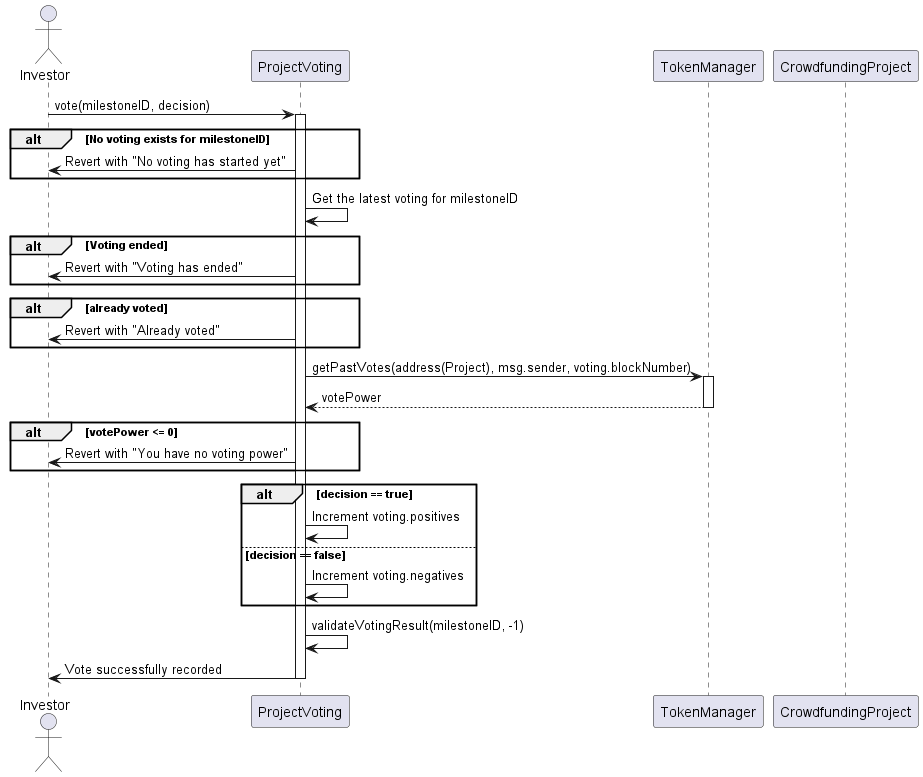

The diagram above was rendered by PlantUML. Its source (embedded in the PNG):
@startuml
actor Investor
participant ProjectVoting
participant TokenManager
participant CrowdfundingProject

Investor -> ProjectVoting: vote(milestoneID, decision)
activate ProjectVoting

alt No voting exists for milestoneID
    ProjectVoting -> Investor: Revert with "No voting has started yet"
end

ProjectVoting -> ProjectVoting: Get the latest voting for milestoneID
alt Voting ended
    ProjectVoting -> Investor: Revert with "Voting has ended"
end
alt already voted
    ProjectVoting -> Investor: Revert with "Already voted"
end
ProjectVoting -> TokenManager: getPastVotes(address(Project), msg.sender, voting.blockNumber)
activate TokenManager
TokenManager --> ProjectVoting: votePower
deactivate TokenManager

' ProjectVoting -> ProjectVoting: Calculate final votePower
alt votePower <= 0
    ProjectVoting -> Investor: Revert with "You have no voting power"
end

' ProjectVoting -> ProjectVoting: Record vote decision and update votePower
alt decision == true
    ProjectVoting -> ProjectVoting: Increment voting.positives
else decision == false
    ProjectVoting -> ProjectVoting: Increment voting.negatives
end

ProjectVoting -> ProjectVoting: validateVotingResult(milestoneID, -1)
ProjectVoting -> Investor: Vote successfully recorded
deactivate ProjectVoting
@enduml